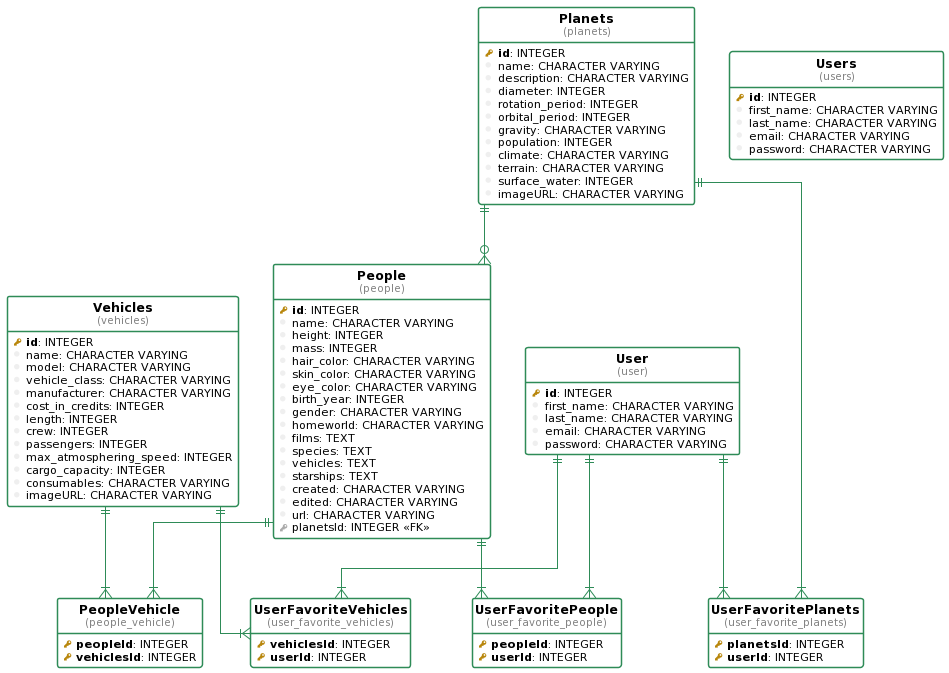

The diagram above was rendered by PlantUML. Its source (embedded in the PNG):
@startuml
!define table(ename, dbname) entity "<b>ename</b>\n<font size=10 color=gray>(dbname)</font>"

!define pkey(x) {field} <b><color:DarkGoldenRod><&key></color> x</b>
!define fkey(x) {field} <color:#AAAAAA><&key></color> x
!define column(x) {field} <color:#EFEFEF><&media-record></color> x

hide stereotypes
hide methods
hide circle

top to bottom direction

skinparam roundcorner 5
skinparam linetype ortho
skinparam shadowing false
skinparam handwritten false

skinparam class {
    BackgroundColor white
    ArrowColor seagreen
    BorderColor seagreen
}


table( Planets, planets ) as planets {
  pkey( id ): INTEGER 
  column( name ): CHARACTER VARYING 
  column( description ): CHARACTER VARYING 
  column( diameter ): INTEGER 
  column( rotation_period ): INTEGER 
  column( orbital_period ): INTEGER 
  column( gravity ): CHARACTER VARYING 
  column( population ): INTEGER 
  column( climate ): CHARACTER VARYING 
  column( terrain ): CHARACTER VARYING 
  column( surface_water ): INTEGER 
  column( imageURL ): CHARACTER VARYING 
}

table( Vehicles, vehicles ) as vehicles {
  pkey( id ): INTEGER 
  column( name ): CHARACTER VARYING 
  column( model ): CHARACTER VARYING 
  column( vehicle_class ): CHARACTER VARYING 
  column( manufacturer ): CHARACTER VARYING 
  column( cost_in_credits ): INTEGER 
  column( length ): INTEGER 
  column( crew ): INTEGER 
  column( passengers ): INTEGER 
  column( max_atmosphering_speed ): INTEGER 
  column( cargo_capacity ): INTEGER 
  column( consumables ): CHARACTER VARYING 
  column( imageURL ): CHARACTER VARYING 
}

table( PeopleVehicle, people_vehicle ) as people_vehicle {
  pkey( peopleId ): INTEGER 
  pkey( vehiclesId ): INTEGER 
}

table( People, people ) as people {
  pkey( id ): INTEGER 
  column( name ): CHARACTER VARYING 
  column( height ): INTEGER 
  column( mass ): INTEGER 
  column( hair_color ): CHARACTER VARYING 
  column( skin_color ): CHARACTER VARYING 
  column( eye_color ): CHARACTER VARYING 
  column( birth_year ): INTEGER 
  column( gender ): CHARACTER VARYING 
  column( homeworld ): CHARACTER VARYING 
  column( films ): TEXT 
  column( species ): TEXT 
  column( vehicles ): TEXT 
  column( starships ): TEXT 
  column( created ): CHARACTER VARYING 
  column( edited ): CHARACTER VARYING 
  column( url ): CHARACTER VARYING 
  fkey( planetsId ): INTEGER <<FK>>
}

table( UserFavoritePlanets, user_favorite_planets ) as user_favorite_planets {
  pkey( planetsId ): INTEGER 
  pkey( userId ): INTEGER 
}

table( UserFavoritePeople, user_favorite_people ) as user_favorite_people {
  pkey( peopleId ): INTEGER 
  pkey( userId ): INTEGER 
}

table( UserFavoriteVehicles, user_favorite_vehicles ) as user_favorite_vehicles {
  pkey( vehiclesId ): INTEGER 
  pkey( userId ): INTEGER 
}

table( User, user ) as user {
  pkey( id ): INTEGER 
  column( first_name ): CHARACTER VARYING 
  column( last_name ): CHARACTER VARYING 
  column( email ): CHARACTER VARYING 
  column( password ): CHARACTER VARYING 
}

table( Users, users ) as users {
  pkey( id ): INTEGER 
  column( first_name ): CHARACTER VARYING 
  column( last_name ): CHARACTER VARYING 
  column( email ): CHARACTER VARYING 
  column( password ): CHARACTER VARYING 
}

people ||--|{ people_vehicle
vehicles ||--|{ people_vehicle
planets ||--o{ people
planets ||--|{ user_favorite_planets
user ||--|{ user_favorite_planets
people ||--|{ user_favorite_people
user ||--|{ user_favorite_people
vehicles ||--|{ user_favorite_vehicles
user ||--|{ user_favorite_vehicles
@enduml